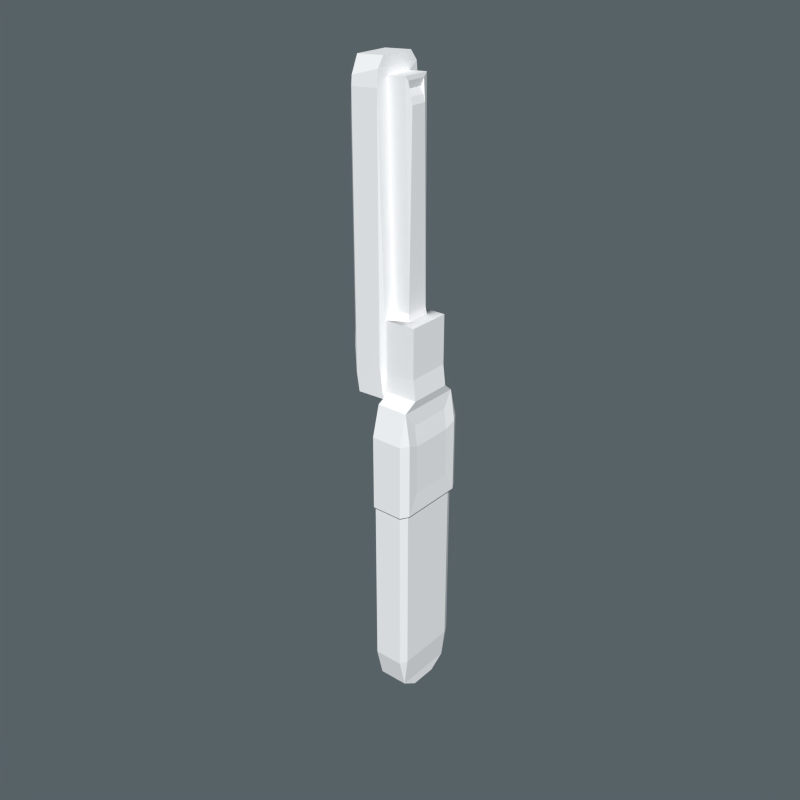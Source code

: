 # Source: Stapler.blend  (saved by Blender 2.79.0; exported with 4.5.12 LTS)
import bpy
from mathutils import Matrix  # noqa: F401  (used for matrix-valued properties, if any)

bpy.ops.wm.read_factory_settings(use_empty=True)
scene = bpy.context.scene
scene.name = 'Scene'

# ---- collections
col_collection_1 = bpy.data.collections.new('Collection 1'); scene.collection.children.link(col_collection_1)
col_collection_2 = bpy.data.collections.new('Collection 2'); scene.collection.children.link(col_collection_2)
col_collection_2.hide_render = True
col_collection_2.hide_viewport = True
col_collection_3 = bpy.data.collections.new('Collection 3'); scene.collection.children.link(col_collection_3)
col_collection_3.hide_render = True
col_collection_3.hide_viewport = True
col_collection_4 = bpy.data.collections.new('Collection 4'); scene.collection.children.link(col_collection_4)
col_collection_4.hide_render = True
col_collection_4.hide_viewport = True
col_collection_5 = bpy.data.collections.new('Collection 5'); scene.collection.children.link(col_collection_5)
col_collection_5.hide_render = True
col_collection_5.hide_viewport = True
col_collection_6 = bpy.data.collections.new('Collection 6'); scene.collection.children.link(col_collection_6)
col_collection_6.hide_render = True
col_collection_6.hide_viewport = True
col_collection_7 = bpy.data.collections.new('Collection 7'); scene.collection.children.link(col_collection_7)
col_collection_7.hide_render = True
col_collection_7.hide_viewport = True
col_collection_8 = bpy.data.collections.new('Collection 8'); scene.collection.children.link(col_collection_8)
col_collection_8.hide_render = True
col_collection_8.hide_viewport = True
col_collection_9 = bpy.data.collections.new('Collection 9'); scene.collection.children.link(col_collection_9)
col_collection_9.hide_render = True
col_collection_9.hide_viewport = True
col_collection_10 = bpy.data.collections.new('Collection 10'); scene.collection.children.link(col_collection_10)
col_collection_10.hide_render = True
col_collection_10.hide_viewport = True
col_collection_11 = bpy.data.collections.new('Collection 11'); scene.collection.children.link(col_collection_11)
col_collection_11.hide_render = True
col_collection_11.hide_viewport = True
col_collection_12 = bpy.data.collections.new('Collection 12'); scene.collection.children.link(col_collection_12)
col_collection_12.hide_render = True
col_collection_12.hide_viewport = True
col_collection_13 = bpy.data.collections.new('Collection 13'); scene.collection.children.link(col_collection_13)
col_collection_13.hide_render = True
col_collection_13.hide_viewport = True
col_collection_14 = bpy.data.collections.new('Collection 14'); scene.collection.children.link(col_collection_14)
col_collection_14.hide_render = True
col_collection_14.hide_viewport = True
col_collection_15 = bpy.data.collections.new('Collection 15'); scene.collection.children.link(col_collection_15)
col_collection_15.hide_render = True
col_collection_15.hide_viewport = True
col_collection_16 = bpy.data.collections.new('Collection 16'); scene.collection.children.link(col_collection_16)
col_collection_16.hide_render = True
col_collection_16.hide_viewport = True
col_collection_17 = bpy.data.collections.new('Collection 17'); scene.collection.children.link(col_collection_17)
col_collection_17.hide_render = True
col_collection_17.hide_viewport = True
col_collection_18 = bpy.data.collections.new('Collection 18'); scene.collection.children.link(col_collection_18)
col_collection_18.hide_render = True
col_collection_18.hide_viewport = True
col_collection_19 = bpy.data.collections.new('Collection 19'); scene.collection.children.link(col_collection_19)
col_collection_19.hide_render = True
col_collection_19.hide_viewport = True
col_collection_20 = bpy.data.collections.new('Collection 20'); scene.collection.children.link(col_collection_20)
col_collection_20.hide_render = True
col_collection_20.hide_viewport = True

# ---- materials (node trees are filled in below, after node groups)
mat_red = bpy.data.materials.new('red')
mat_red.alpha_threshold = 0.0
mat_red.diffuse_color = (1.0, 1.0, 1.0, 1.0)
mat_red.roughness = 0.5
mat_metal_001 = bpy.data.materials.new('metal.001')
mat_metal_001.alpha_threshold = 0.0
mat_metal_001.diffuse_color = (1.0, 1.0, 1.0, 1.0)
mat_metal_001.roughness = 0.5

# ---- material node trees
mat_red.use_nodes = True; mat_red.node_tree.nodes.clear()
_N = mat_red.node_tree.nodes; _L = mat_red.node_tree.links
n0 = _N.new('ShaderNodeOutputMaterial'); n0.name = 'Material Output'; n0.location = (1200, 880)
n0.label = 'Material Out'
n1 = _N.new('ShaderNodeAddShader'); n1.name = 'Add Shader'; n1.location = (1000, 880)
n1.label = 'Shader Add Refl'
n2 = _N.new('ShaderNodeAddShader'); n2.name = 'Add Shader.001'; n2.location = (800, 880)
n2.label = 'Shader Add Spec'
n3 = _N.new('ShaderNodeBsdfRefraction'); n3.name = 'Refraction BSDF'; n3.location = (1200, 220)
n3.label = 'Refl BSDF'
n3.mute = True
n4 = _N.new('ShaderNodeMix'); n4.name = 'Mix'; n4.location = (1000, 220)
n4.label = 'Mix Color/Refl'
n4.data_type = 'RGBA'
n4.blend_type = 'MULTIPLY'
n4.inputs[0].default_value = 1.0
n4.inputs[6].default_value = (1.0, 1.0, 1.0, 1.0)
n4.inputs[7].default_value = (0.0, 0.0, 0.0, 0.0)
n5 = _N.new('ShaderNodeMixShader'); n5.name = 'Mix Shader'; n5.location = (600, 880)
n5.label = 'Shader Mix Alpha'
n6 = _N.new('ShaderNodeBsdfTransparent'); n6.name = 'Transparent BSDF'; n6.location = (400, 880)
n6.label = 'Alpha BSDF'
n6.mute = True
n7 = _N.new('ShaderNodeMix'); n7.name = 'Mix.001'; n7.location = (200, 1100)
n7.label = 'Mix Color/Alpha'
n7.data_type = 'RGBA'
n7.blend_type = 'MULTIPLY'
n7.inputs[0].default_value = 1.0
n7.inputs[6].default_value = (1.0, 1.0, 1.0, 1.0)
n7.inputs[7].default_value = (1.0, 1.0, 1.0, 1.0)
n8 = _N.new('ShaderNodeBsdfDiffuse'); n8.name = 'Diffuse BSDF'; n8.location = (400, 660)
n8.label = 'Diff BSDF'
n9 = _N.new('ShaderNodeMix'); n9.name = 'Mix.002'; n9.location = (200, 660)
n9.label = 'Mix Color/Diffuse'
n9.data_type = 'RGBA'
n9.blend_type = 'MULTIPLY'
n9.inputs[0].default_value = 1.0
n9.inputs[6].default_value = (1.0, 1.0, 1.0, 1.0)
n9.inputs[7].default_value = (1.0, 1.0, 1.0, 1.0)
n10 = _N.new('ShaderNodeBsdfAnisotropic'); n10.name = 'Glossy BSDF'; n10.location = (400, 220)
n10.label = 'Spec BSDF'
n10.distribution = 'GGX'
n11 = _N.new('ShaderNodeMix'); n11.name = 'Mix.003'; n11.location = (200, 220)
n11.label = 'Mix Color/Spec'
n11.data_type = 'RGBA'
n11.blend_type = 'MULTIPLY'
n11.inputs[0].default_value = 1.0
n11.inputs[7].default_value = (0.0, 0.0, 0.0, 1.0)
n12 = _N.new('ShaderNodeMix'); n12.name = 'Mix.004'; n12.location = (200, 0)
n12.label = 'Mix Color/Hardness'
n12.data_type = 'RGBA'
n12.blend_type = 'MULTIPLY'
n12.inputs[0].default_value = 1.0
n12.inputs[6].default_value = (1.832, 1.832, 1.832, 1.832)
n12.inputs[7].default_value = (1.0, 1.0, 1.0, 1.0)
n13 = _N.new('ShaderNodeNormalMap'); n13.name = 'Normal Map'; n13.location = (200, 440)
n13.label = 'Normal/Map'
n13.mute = True
n14 = _N.new('ShaderNodeMix'); n14.name = 'Mix.005'; n14.location = (1000, 660)
n14.label = 'Bump/Map'
n14.mute = True
n14.data_type = 'RGBA'
n14.blend_type = 'MULTIPLY'
n14.inputs[0].default_value = 1.0
n14.inputs[6].default_value = (1.0, 0.0, 0.003818, 1.0)
n14.inputs[7].default_value = (0.0, 0.0, 0.0, 1.0)
n15 = _N.new('ShaderNodeTexCoord'); n15.name = 'Texture Coordinate'; n15.location = (-600, 660)
n15.label = 'Texture Coords'
n16 = _N.new('ShaderNodeDisplacement'); n16.name = 'Displacement'; n16.location = (0, 0)
n16.inputs[1].default_value = 0.0
n16.inputs[2].default_value = 0.1
n17 = _N.new('ShaderNodeMath'); n17.name = 'Math'; n17.location = (0, 0)
n17.operation = 'POWER'
_L.new(n1.outputs[0], n0.inputs[0])
_L.new(n2.outputs[0], n1.inputs[0])
_L.new(n3.outputs[0], n1.inputs[1])
_L.new(n4.outputs[2], n3.inputs[0])
_L.new(n5.outputs[0], n2.inputs[0])
_L.new(n6.outputs[0], n5.inputs[1])
_L.new(n7.outputs[2], n5.inputs[0])
_L.new(n8.outputs[0], n5.inputs[2])
_L.new(n9.outputs[2], n8.inputs[0])
_L.new(n10.outputs[0], n2.inputs[1])
_L.new(n11.outputs[2], n10.inputs[0])
_L.new(n13.outputs[0], n8.inputs[2])
_L.new(n13.outputs[0], n10.inputs[4])
_L.new(n13.outputs[0], n3.inputs[3])
_L.new(n14.outputs[2], n16.inputs[0])
_L.new(n16.outputs[0], n0.inputs[2])
_L.new(n12.outputs[2], n17.inputs[0])
_L.new(n17.outputs[0], n10.inputs[1])
n0.is_active_output = True
mat_metal_001.use_nodes = True; mat_metal_001.node_tree.nodes.clear()
_N = mat_metal_001.node_tree.nodes; _L = mat_metal_001.node_tree.links
n0 = _N.new('ShaderNodeOutputMaterial'); n0.name = 'Material Output'; n0.location = (1200, 880)
n0.label = 'Material Out'
n1 = _N.new('ShaderNodeAddShader'); n1.name = 'Add Shader'; n1.location = (1000, 880)
n1.label = 'Shader Add Refl'
n2 = _N.new('ShaderNodeAddShader'); n2.name = 'Add Shader.001'; n2.location = (800, 880)
n2.label = 'Shader Add Spec'
n3 = _N.new('ShaderNodeBsdfRefraction'); n3.name = 'Refraction BSDF'; n3.location = (1200, 220)
n3.label = 'Refl BSDF'
n3.mute = True
n4 = _N.new('ShaderNodeMix'); n4.name = 'Mix'; n4.location = (1000, 220)
n4.label = 'Mix Color/Refl'
n4.data_type = 'RGBA'
n4.blend_type = 'MULTIPLY'
n4.inputs[0].default_value = 1.0
n4.inputs[6].default_value = (1.0, 1.0, 1.0, 1.0)
n4.inputs[7].default_value = (0.0, 0.0, 0.0, 0.0)
n5 = _N.new('ShaderNodeMixShader'); n5.name = 'Mix Shader'; n5.location = (600, 880)
n5.label = 'Shader Mix Alpha'
n6 = _N.new('ShaderNodeBsdfTransparent'); n6.name = 'Transparent BSDF'; n6.location = (400, 880)
n6.label = 'Alpha BSDF'
n6.mute = True
n7 = _N.new('ShaderNodeMix'); n7.name = 'Mix.001'; n7.location = (200, 1100)
n7.label = 'Mix Color/Alpha'
n7.data_type = 'RGBA'
n7.blend_type = 'MULTIPLY'
n7.inputs[0].default_value = 1.0
n7.inputs[6].default_value = (1.0, 1.0, 1.0, 1.0)
n7.inputs[7].default_value = (1.0, 1.0, 1.0, 1.0)
n8 = _N.new('ShaderNodeBsdfDiffuse'); n8.name = 'Diffuse BSDF'; n8.location = (400, 660)
n8.label = 'Diff BSDF'
n9 = _N.new('ShaderNodeMix'); n9.name = 'Mix.002'; n9.location = (200, 660)
n9.label = 'Mix Color/Diffuse'
n9.data_type = 'RGBA'
n9.blend_type = 'MULTIPLY'
n9.inputs[0].default_value = 1.0
n9.inputs[6].default_value = (1.0, 1.0, 1.0, 1.0)
n9.inputs[7].default_value = (1.0, 1.0, 1.0, 1.0)
n10 = _N.new('ShaderNodeBsdfAnisotropic'); n10.name = 'Glossy BSDF'; n10.location = (400, 220)
n10.label = 'Spec BSDF'
n10.distribution = 'GGX'
n11 = _N.new('ShaderNodeMix'); n11.name = 'Mix.003'; n11.location = (200, 220)
n11.label = 'Mix Color/Spec'
n11.data_type = 'RGBA'
n11.blend_type = 'MULTIPLY'
n11.inputs[0].default_value = 1.0
n11.inputs[7].default_value = (0.0, 0.0, 0.0, 1.0)
n12 = _N.new('ShaderNodeMix'); n12.name = 'Mix.004'; n12.location = (200, 0)
n12.label = 'Mix Color/Hardness'
n12.data_type = 'RGBA'
n12.blend_type = 'MULTIPLY'
n12.inputs[0].default_value = 1.0
n12.inputs[6].default_value = (1.832, 1.832, 1.832, 1.832)
n12.inputs[7].default_value = (1.0, 1.0, 1.0, 1.0)
n13 = _N.new('ShaderNodeNormalMap'); n13.name = 'Normal Map'; n13.location = (200, 440)
n13.label = 'Normal/Map'
n13.mute = True
n14 = _N.new('ShaderNodeMix'); n14.name = 'Mix.005'; n14.location = (1000, 660)
n14.label = 'Bump/Map'
n14.mute = True
n14.data_type = 'RGBA'
n14.blend_type = 'MULTIPLY'
n14.inputs[0].default_value = 1.0
n14.inputs[6].default_value = (1.0, 1.0, 1.0, 1.0)
n14.inputs[7].default_value = (0.0, 0.0, 0.0, 1.0)
n15 = _N.new('ShaderNodeTexCoord'); n15.name = 'Texture Coordinate'; n15.location = (-600, 660)
n15.label = 'Texture Coords'
n16 = _N.new('ShaderNodeDisplacement'); n16.name = 'Displacement'; n16.location = (0, 0)
n16.inputs[1].default_value = 0.0
n16.inputs[2].default_value = 0.1
n17 = _N.new('ShaderNodeMath'); n17.name = 'Math'; n17.location = (0, 0)
n17.operation = 'POWER'
_L.new(n1.outputs[0], n0.inputs[0])
_L.new(n2.outputs[0], n1.inputs[0])
_L.new(n3.outputs[0], n1.inputs[1])
_L.new(n4.outputs[2], n3.inputs[0])
_L.new(n5.outputs[0], n2.inputs[0])
_L.new(n6.outputs[0], n5.inputs[1])
_L.new(n7.outputs[2], n5.inputs[0])
_L.new(n8.outputs[0], n5.inputs[2])
_L.new(n9.outputs[2], n8.inputs[0])
_L.new(n10.outputs[0], n2.inputs[1])
_L.new(n11.outputs[2], n10.inputs[0])
_L.new(n13.outputs[0], n8.inputs[2])
_L.new(n13.outputs[0], n10.inputs[4])
_L.new(n13.outputs[0], n3.inputs[3])
_L.new(n14.outputs[2], n16.inputs[0])
_L.new(n16.outputs[0], n0.inputs[2])
_L.new(n12.outputs[2], n17.inputs[0])
_L.new(n17.outputs[0], n10.inputs[1])
n0.is_active_output = True

# ---- world
world_world = bpy.data.worlds.new('World'); scene.world = world_world
world_world.color = (0.09638, 0.1211, 0.1352)
world_world.use_sun_shadow = False
world_world.sun_shadow_jitter_overblur = 0.0
world_world.cycles.sampling_method = 'NONE'
world_world.cycles.sample_map_resolution = 256

# ---- meshes
me_cube_003 = bpy.data.meshes.new('Cube.003')
me_cube_003.from_pydata([(-0.08825, 0.09954, -0.1778), (0.08419, 0.09954, -0.1778), (-0.08567, 0.1053, -0.08071), (0.08677, 0.1053, -0.08071), (-0.07418, -0.007665, -0.1743), (-0.07133, 0.03004, -0.1791), (0.07528, -0.007665, -0.1743), (0.07242, 0.03004, -0.1791), (-0.07418, -0.1492, -0.1743), (-0.07133, -0.1522, -0.1791), (-0.03794, -0.1726, -0.1762), (0.07528, -0.1492, -0.1743), (0.03904, -0.1726, -0.1762), (0.07242, -0.1522, -0.1791), (-0.08281, -0.00378, -0.1675), (-0.08567, -0.002303, -0.1627), (-0.08567, 0.03649, -0.168), (0.08677, -0.002303, -0.1627), (0.08391, -0.00378, -0.1675), (0.08677, 0.03649, -0.168), (-0.08567, -0.8195, -0.1627), (-0.08281, -0.5819, -0.1675), (-0.0457, -0.8481, -0.1656), (-0.08029, -0.8696, -0.1627), (0.08677, -0.8195, -0.1627), (0.08138, -0.8696, -0.1627), (0.04679, -0.8481, -0.1656), (0.08391, -0.5819, -0.1675), (-0.08567, 0.00311, -0.07089), (-0.08029, 0.003265, -0.06826), (-0.08567, 0.04221, -0.07092), (0.08138, 0.003265, -0.06826), (0.08677, 0.00311, -0.07089), (0.08677, 0.04221, -0.07092), (-0.08567, -0.8141, -0.07089), (-0.08029, -0.8422, -0.06826), (-0.08029, -0.8422, -0.06826), (0.08677, -0.8141, -0.07089), (0.08138, -0.8422, -0.06826), (0.08138, -0.8422, -0.06826), (0.05857, -0.9007, -0.1608), (-0.05748, -0.9007, -0.1608), (-0.05748, -0.8953, -0.06905), (0.05857, -0.8953, -0.06905), (0.06737, 0.03268, -0.05615), (-0.06628, 0.03268, -0.05615), (-0.0621, -0.08868, -0.0465), (-0.06628, -0.03569, -0.04855), (0.06737, -0.03569, -0.04855), (0.0632, -0.08868, -0.0465), (-0.0621, -0.7439, -0.0465), (-0.0621, -0.7439, -0.0465), (0.0632, -0.7439, -0.0465), (0.0632, -0.7439, -0.0465), (-0.04442, -0.8453, -0.05189), (0.04552, -0.8453, -0.05189), (-0.08029, -0.8422, -0.1444), (-0.08029, -0.8422, -0.1444), (0.08138, -0.8422, -0.1444), (0.08138, -0.8422, -0.1444), (-0.0621, -0.7439, -0.1226), (-0.0621, -0.7439, -0.1226), (0.0632, -0.7439, -0.1226), (0.0632, -0.7439, -0.1226), (-0.07133, 0.01063, -0.2813), (-0.07391, 0.07744, -0.2917), (0.06985, 0.07744, -0.2917), (0.07242, 0.01063, -0.2813), (-0.07133, -0.1532, -0.2813), (0.07242, -0.1532, -0.2813), (-0.07391, 0.07976, -0.1869), (0.06985, 0.07976, -0.1869), (-0.08825, 0.09954, -0.1778), (0.08419, 0.09954, -0.1778), (-0.07133, 0.03004, -0.1792), (0.07242, 0.03004, -0.1792), (-0.07133, -0.1522, -0.1792), (-0.03794, -0.1726, -0.1762), (0.03904, -0.1726, -0.1762), (0.07242, -0.1522, -0.1792), (-0.0457, -0.8481, -0.1657), (0.04679, -0.8481, -0.1657), (-0.0408, -0.1519, -0.2395), (-0.02624, -0.7745, -0.2358), (0.02734, -0.7745, -0.2358), (0.0419, -0.1519, -0.2395), (-0.03286, -0.8389, -0.2268), (0.03396, -0.8389, -0.2268), (-0.1016, 1.043, -0.1644), (-0.1016, 1.145, -0.1766), (-0.1267, 1.043, -0.1766), (-0.1016, 1.145, -0.2753), (-0.1016, 1.043, -0.2875), (-0.1267, 1.043, -0.2753), (0.1005, 1.043, -0.1644), (0.1256, 1.043, -0.1766), (0.1005, 1.145, -0.1766), (0.1005, 1.043, -0.2875), (0.1005, 1.145, -0.2753), (0.1256, 1.043, -0.2753), (-0.04657, 1.181, -0.1766), (-0.04657, 1.181, -0.2753), (0.04548, 1.181, -0.2753), (0.04548, 1.181, -0.1766), (-0.1016, 0.473, -0.1644), (-0.1267, 0.473, -0.1766), (-0.1016, 0.473, -0.2875), (-0.1267, 0.473, -0.2753), (0.1005, 0.473, -0.1644), (0.1256, 0.473, -0.1766), (0.1005, 0.473, -0.2875), (0.1256, 0.473, -0.2753), (-0.1102, 0.1087, -0.1789), (-0.1102, 0.2106, -0.163), (-0.1374, 0.2106, -0.1789), (-0.1374, 0.2106, -0.2842), (-0.1102, 0.2106, -0.3), (-0.1102, 0.1087, -0.2842), (0.1363, 0.2106, -0.1789), (0.1091, 0.2106, -0.163), (0.1091, 0.1087, -0.1789), (0.1091, 0.1087, -0.2842), (0.1091, 0.2106, -0.3), (0.1363, 0.2106, -0.2842), (-0.1374, 0.4605, -0.1789), (-0.1102, 0.4605, -0.3), (0.1091, 0.4605, -0.163), (0.1363, 0.4605, -0.2842), (-0.1102, 0.4605, -0.163), (-0.1374, 0.4605, -0.2842), (0.1363, 0.4605, -0.1789), (0.1091, 0.4605, -0.3), (-0.07242, 0.2276, -0.2982), (-0.07242, 0.1607, -0.2878), (0.07133, 0.1607, -0.2878), (0.07133, 0.2276, -0.2982), (-0.07242, 0.3914, -0.2982), (0.07133, 0.3914, -0.2982), (0.03904, -0.1765, -0.2366), (-0.03794, -0.1765, -0.2366), (-0.0457, -0.852, -0.226), (0.04679, -0.852, -0.226), (0.02734, -0.7958, -0.2305), (-0.02624, -0.7958, -0.2305), (-0.03286, -0.8161, -0.2215), (0.03396, -0.8161, -0.2215), (0.035, -0.8315, -0.166), (-0.03391, -0.8315, -0.166), (0.02923, -0.1891, -0.176), (-0.02813, -0.1891, -0.176), (0.035, -0.8324, -0.2198), (-0.03391, -0.8324, -0.2198), (0.02923, -0.19, -0.2298), (-0.02813, -0.19, -0.2298)], [], [(4, 8, 21, 14), (16, 0, 5), (15, 20, 34, 28), (11, 6, 18, 27), (25, 39, 43, 40), (19, 1, 3, 33), (2, 30, 47, 45), (24, 17, 32, 37), (42, 43, 55, 54), (1, 0, 2, 3), (0, 16, 30, 2), (14, 15, 16), (17, 18, 19), (20, 21, 22, 23), (24, 25, 26, 27), (28, 29, 30), (31, 32, 33), (8, 4, 5, 9), (6, 11, 13, 7), (20, 15, 14, 21), (15, 28, 30, 16), (17, 24, 27, 18), (22, 26, 25, 23), (18, 6, 7, 19), (11, 27, 26, 12), (21, 8, 10, 22), (16, 5, 4, 14), (36, 29, 28, 34), (31, 33, 48, 49), (31, 38, 37, 32), (43, 39, 53, 55), (19, 33, 32, 17), (39, 25, 24, 37), (34, 20, 23, 35), (41, 40, 43, 42), (38, 31, 49, 52), (35, 23, 41, 42), (47, 48, 44, 45), (49, 46, 51, 52), (46, 49, 48, 47), (53, 50, 54, 55), (3, 2, 45, 44), (33, 3, 44, 48), (35, 42, 54, 50), (30, 29, 46, 47), (29, 36, 51, 46), (60, 63, 62, 61), (59, 58, 62, 63), (57, 56, 60, 61), (22, 10, 12, 26), (25, 40, 41, 23), (7, 13, 9, 5), (9, 13, 12, 10), (8, 9, 10), (11, 12, 13), (1, 19, 7), (5, 0, 1, 7), (69, 67, 75, 79), (67, 66, 71, 75), (81, 80, 140, 141), (71, 73, 72, 70), (64, 68, 76, 74), (68, 69, 79, 76), (77, 76, 82, 139), (65, 64, 74, 70), (86, 83, 143, 144), (82, 85, 138, 139), (80, 77, 139, 140), (78, 81, 141, 138), (79, 78, 138, 85), (91, 89, 100, 101), (109, 111, 99, 95), (110, 106, 92, 97), (88, 89, 90), (91, 92, 93), (94, 95, 96), (97, 98, 99), (104, 88, 90, 105), (89, 91, 93, 90), (108, 104, 128, 126), (109, 108, 126, 130), (104, 105, 124, 128), (110, 97, 99, 111), (98, 96, 95, 99), (88, 94, 96, 89), (97, 92, 91, 98), (104, 108, 94, 88), (103, 102, 101, 100), (96, 98, 102, 103), (98, 91, 101, 102), (89, 96, 103, 100), (106, 110, 131, 125), (110, 111, 127, 131), (94, 108, 109, 95), (92, 106, 107, 93), (107, 106, 125, 129), (90, 93, 107, 105), (105, 107, 129, 124), (111, 109, 130, 127), (124, 129, 115, 114), (113, 114, 112), (116, 117, 115), (119, 120, 118), (122, 123, 121), (125, 116, 115, 129), (117, 112, 114, 115), (119, 113, 112, 120), (125, 131, 137, 136), (123, 118, 120, 121), (126, 119, 118, 130), (113, 119, 126, 128), (122, 131, 127, 123), (113, 128, 124, 114), (131, 122, 135, 137), (118, 123, 127, 130), (121, 117, 133, 134), (117, 116, 132, 133), (116, 125, 136, 132), (122, 121, 134, 135), (136, 137, 135, 132), (132, 135, 134, 133), (68, 64, 67, 69), (64, 65, 66, 67), (66, 121, 120, 71), (65, 117, 121, 66), (70, 112, 117, 65), (71, 120, 112, 70), (84, 83, 139, 138), (86, 87, 141, 140), (87, 84, 138, 141), (83, 86, 140, 139), (143, 142, 145, 144), (87, 86, 144, 145), (84, 87, 145, 142), (83, 84, 142, 143), (75, 74, 76, 79), (71, 70, 74, 75), (78, 79, 76, 77), (77, 80, 147, 149), (147, 146, 150, 151), (80, 81, 146, 147), (78, 77, 149, 148), (81, 78, 148, 146), (150, 152, 153, 151), (148, 149, 153, 152), (146, 148, 152, 150), (149, 147, 151, 153)])
me_cube_003.polygons.foreach_set('use_smooth', [True] * 147)
me_cube_003.polygons.foreach_set('material_index', [0, 0, 0, 0, 0, 0, 0, 0, 0, 0, 0, 0, 0, 0, 0, 0, 0, 0, 0, 0, 0, 0, 0, 0, 0, 0, 0, 0, 0, 0, 0, 0, 0, 0, 0, 0, 0, 0, 0, 0, 0, 0, 0, 0, 0, 0, 0, 0, 0, 0, 0, 0, 0, 0, 0, 0, 0, 0, 0, 1, 0, 0, 0, 0, 0, 1, 0, 1, 1, 0, 0, 0, 0, 0, 0, 0, 0, 0, 0, 0, 0, 0, 0, 0, 0, 0, 0, 0, 0, 0, 0, 0, 0, 0, 0, 0, 0, 0, 0, 0, 0, 0, 0, 0, 0, 0, 0, 0, 0, 0, 0, 0, 0, 0, 0, 0, 0, 0, 0, 0, 0, 0, 0, 0, 0, 0, 0, 1, 1, 1, 1, 1, 1, 1, 1, 0, 0, 0, 1, 1, 1, 0, 1, 0, 0, 1, 1])
_k = set([(0, 1), (0, 2), (0, 16), (1, 3), (1, 19), (2, 3), (2, 30), (2, 45), (3, 33), (3, 44), (4, 5), (4, 8), (4, 14), (5, 9), (5, 16), (6, 7), (6, 11), (6, 18), (7, 13), (7, 19), (8, 9), (8, 10), (8, 21), (10, 22), (11, 12), (11, 13), (11, 27), (12, 26), (14, 15), (14, 16), (14, 21), (15, 16), (15, 20), (16, 30), (17, 18), (17, 19), (17, 24), (18, 19), (18, 27), (19, 33), (20, 21), (20, 23), (20, 34), (21, 22), (22, 23), (22, 26), (23, 25), (23, 35), (23, 41), (24, 25), (24, 27), (24, 37), (25, 26), (25, 39), (25, 40), (26, 27), (28, 30), (28, 34), (29, 30), (29, 36), (29, 46), (30, 47), (31, 33), (31, 38), (31, 49), (32, 33), (32, 37), (33, 48), (35, 42), (39, 43), (40, 41), (40, 43), (41, 42), (42, 43), (42, 54), (43, 55), (44, 45), (44, 48), (45, 47), (46, 47), (46, 49), (46, 51), (47, 48), (48, 49), (49, 52), (50, 54), (53, 55), (54, 55), (64, 65), (64, 67), (64, 68), (64, 74), (65, 66), (65, 70), (65, 117), (66, 67), (66, 71), (66, 121), (67, 69), (67, 75), (68, 69), (68, 76), (69, 79), (70, 74), (70, 112), (71, 75), (71, 120), (74, 76), (75, 79), (76, 77), (77, 80), (77, 139), (78, 79), (78, 81), (78, 138), (80, 81), (80, 140), (81, 141), (82, 139), (83, 84), (83, 86), (83, 139), (83, 143), (84, 87), (84, 138), (84, 142), (85, 138), (86, 87), (86, 140), (86, 144), (87, 141), (87, 145), (88, 89), (88, 90), (88, 94), (88, 104), (89, 90), (89, 91), (89, 96), (89, 100), (90, 93), (90, 105), (91, 92), (91, 93), (91, 98), (91, 101), (92, 93), (92, 97), (92, 106), (93, 107), (94, 95), (94, 96), (94, 108), (95, 96), (95, 99), (95, 109), (96, 98), (96, 103), (97, 98), (97, 99), (97, 110), (98, 99), (98, 102), (99, 111), (100, 101), (100, 103), (101, 102), (102, 103), (104, 105), (104, 108), (104, 128), (105, 107), (105, 124), (106, 107), (106, 110), (106, 125), (107, 129), (108, 109), (108, 126), (109, 111), (109, 130), (110, 111), (110, 131), (111, 127), (112, 113), (112, 114), (112, 117), (112, 120), (113, 114), (113, 119), (113, 128), (114, 115), (114, 124), (115, 116), (115, 117), (115, 129), (116, 117), (116, 125), (116, 132), (117, 121), (117, 133), (118, 119), (118, 120), (118, 123), (118, 130), (119, 120), (119, 126), (120, 121), (121, 122), (121, 123), (121, 134), (122, 123), (122, 131), (122, 135), (123, 127), (124, 128), (124, 129), (125, 129), (125, 131), (125, 136), (126, 128), (126, 130), (127, 130), (127, 131), (131, 137), (132, 133), (132, 135), (132, 136), (133, 134), (134, 135), (135, 137), (136, 137), (138, 139), (138, 141), (139, 140), (140, 141), (142, 143), (142, 145), (143, 144), (144, 145), (146, 147), (146, 148), (150, 151), (150, 152), (151, 153)])
me_cube_003.attributes.new('sharp_edge', 'BOOLEAN', 'EDGE').data.foreach_set('value', [ (min(e.vertices), max(e.vertices)) in _k for e in me_cube_003.edges])
_uv = me_cube_003.uv_layers.new(name='UVMap')
_uv.uv.foreach_set('vector', [0.3832, 0.767, 0.3194, 0.7666, 0.1593, 0.7622, 0.3849, 0.7622, 0.4375, 0.5289, 0.0, 0.0, 0.4054, 0.7606, 0.3929, 0.5249, 0.03881, 0.5448, 0.03892, 0.5049, 0.393, 0.485, 0.3194, 0.8354, 0.3832, 0.835, 0.3849, 0.8398, 0.1593, 0.8397, 0.9327, 0.546, 0.9234, 0.5044, 0.9484, 0.5057, 0.9494, 0.5456, 0.5399, 0.5245, 0.5123, 0.5271, 0.5124, 0.4849, 0.5399, 0.4823, 0.4641, 0.7568, 0.4307, 0.7575, 0.3899, 0.7435, 0.4248, 0.7451, 0.9108, 0.5447, 0.5568, 0.5232, 0.5569, 0.4833, 0.9109, 0.5048, 0.02954, 0.7432, 0.02261, 0.697, 0.04459, 0.701, 0.04838, 0.7341, 0.5123, 0.5271, 0.4375, 0.5289, 0.4375, 0.4867, 0.5124, 0.4849, 0.4375, 0.5289, 0.4099, 0.5262, 0.41, 0.484, 0.4375, 0.4867, 0.3849, 0.7622, 0.3857, 0.7589, 0.4054, 0.7606, 0.3856, 0.8431, 0.3849, 0.8398, 0.4054, 0.8414, 0.03958, 0.7591, 0.1593, 0.7622, 0.02585, 0.7786, 0.01533, 0.7618, 0.03959, 0.8429, 0.01533, 0.8402, 0.02585, 0.8234, 0.1593, 0.8397, 0.4073, 0.7585, 0.4074, 0.7543, 0.4307, 0.7575, 0.4064, 0.6742, 0.4062, 0.6701, 0.4294, 0.6709, 0.3194, 0.7666, 0.3832, 0.767, 0.4017, 0.7697, 0.3192, 0.7693, 0.3832, 0.835, 0.3194, 0.8354, 0.3192, 0.8327, 0.4017, 0.8322, 0.03958, 0.7591, 0.3857, 0.7589, 0.3849, 0.7622, 0.1593, 0.7622, 0.3929, 0.5249, 0.393, 0.485, 0.41, 0.484, 0.4099, 0.5262, 0.3856, 0.8431, 0.03959, 0.8429, 0.1593, 0.8397, 0.3849, 0.8398, 0.02585, 0.7786, 0.02585, 0.8234, 0.01533, 0.8402, 0.01533, 0.7618, 0.3849, 0.8398, 0.3832, 0.835, 0.4017, 0.8322, 0.4054, 0.8414, 0.3194, 0.8354, 0.1593, 0.8397, 0.02585, 0.8234, 0.3072, 0.8231, 0.1593, 0.7622, 0.3194, 0.7666, 0.3072, 0.7789, 0.02585, 0.7786, 0.4054, 0.7606, 0.4017, 0.7697, 0.3832, 0.767, 0.3849, 0.7622, 0.05279, 0.7487, 0.4074, 0.7543, 0.4073, 0.7585, 0.06822, 0.7551, 0.4064, 0.6742, 0.4294, 0.6709, 0.3893, 0.6849, 0.3665, 0.6867, 0.4064, 0.6742, 0.04455, 0.6833, 0.07268, 0.6767, 0.4062, 0.6701, 0.02261, 0.697, 0.04431, 0.6841, 0.07933, 0.6945, 0.04459, 0.701, 0.5399, 0.5245, 0.5399, 0.4823, 0.5569, 0.4833, 0.5568, 0.5232, 0.9234, 0.5044, 0.9327, 0.546, 0.9108, 0.5447, 0.9109, 0.5048, 0.03892, 0.5049, 0.03881, 0.5448, 0.01698, 0.546, 0.02646, 0.5044, 0.9998, 0.5444, 0.9494, 0.5456, 0.9484, 0.5057, 0.9988, 0.5045, 0.04455, 0.6833, 0.4064, 0.6742, 0.3665, 0.6867, 0.07993, 0.694, 0.02646, 0.5044, 0.01698, 0.546, 0.0002201, 0.5455, 0.001394, 0.5057, 0.3899, 0.7435, 0.3893, 0.6849, 0.4239, 0.6831, 0.4248, 0.7451, 0.3665, 0.6867, 0.3671, 0.7417, 0.08029, 0.7341, 0.07993, 0.694, 0.3671, 0.7417, 0.3665, 0.6867, 0.3893, 0.6849, 0.3899, 0.7435, 0.07933, 0.6945, 0.07953, 0.7338, 0.04838, 0.7341, 0.04459, 0.701, 0.4619, 0.6704, 0.4641, 0.7568, 0.4248, 0.7451, 0.4239, 0.6831, 0.4294, 0.6709, 0.4619, 0.6704, 0.4239, 0.6831, 0.3893, 0.6849, 0.05191, 0.7486, 0.02954, 0.7432, 0.04838, 0.7341, 0.07953, 0.7338, 0.4307, 0.7575, 0.4074, 0.7543, 0.3671, 0.7417, 0.3899, 0.7435, 0.4074, 0.7543, 0.05279, 0.7487, 0.08029, 0.7341, 0.3671, 0.7417, 0.07953, 0.7338, 0.07933, 0.6945, 0.07993, 0.694, 0.08029, 0.7341, 0.04431, 0.6841, 0.04455, 0.6833, 0.07993, 0.694, 0.07933, 0.6945, 0.05279, 0.7487, 0.05191, 0.7486, 0.07953, 0.7338, 0.08029, 0.7341, 0.3072, 0.7789, 0.0, 0.0, 0.02585, 0.8234, 0.02585, 0.7786, 0.01533, 0.8402, 0.9494, 0.5456, 0.9998, 0.5444, 0.01698, 0.546, 0.4017, 0.8322, 0.3192, 0.8327, 0.0, 0.0, 0.4017, 0.7697, 0.0, 0.0, 0.3192, 0.8327, 0.0, 0.0, 0.0, 0.0, 0.3194, 0.7666, 0.3192, 0.7693, 0.0, 0.0, 0.3194, 0.8354, 0.3072, 0.8231, 0.3192, 0.8327, 0.0, 0.0, 0.5399, 0.5245, 0.4017, 0.8322, 0.4017, 0.7697, 0.0, 0.0, 0.5123, 0.5271, 0.4017, 0.8322, 0.4646, 0.7672, 0.5357, 0.7688, 0.5431, 0.8133, 0.4645, 0.8115, 0.5357, 0.7688, 0.5648, 0.7649, 0.5648, 0.8104, 0.5431, 0.8133, 0.4645, 0.7383, 0.4645, 0.6962, 0.492, 0.6962, 0.492, 0.7383, 0.6366, 0.6495, 0.6428, 0.64, 0.5679, 0.64, 0.5742, 0.6495, 0.6955, 0.6176, 0.694, 0.5465, 0.7384, 0.5465, 0.74, 0.6251, 0.6165, 0.5465, 0.6805, 0.5465, 0.6805, 0.5919, 0.6165, 0.5919, 0.6068, 0.6115, 0.6165, 0.5919, 0.6357, 0.6144, 0.6336, 0.624, 0.6916, 0.6467, 0.6955, 0.6176, 0.74, 0.6251, 0.7371, 0.6467, 0.4976, 0.702, 0.5255, 0.706, 0.5161, 0.706, 0.5077, 0.7068, 0.6357, 0.6144, 0.664, 0.6163, 0.666, 0.6247, 0.6336, 0.624, 0.494, 0.6701, 0.7873, 0.6782, 0.7853, 0.7044, 0.492, 0.6962, 0.7862, 0.764, 0.4933, 0.7645, 0.492, 0.7383, 0.7848, 0.7379, 0.6805, 0.5919, 0.6912, 0.6112, 0.666, 0.6247, 0.664, 0.6163, 0.5422, 0.4398, 0.5422, 0.4819, 0.5144, 0.4819, 0.5144, 0.4398, 0.1589, 0.4819, 0.1589, 0.4398, 0.4024, 0.4398, 0.4024, 0.4819, 0.2867, 0.1894, 0.3622, 0.1403, 0.496, 0.3569, 0.424, 0.4021, 0.4068, 0.6531, 0.451, 0.654, 0.407, 0.6651, 0.5198, 0.3933, 0.496, 0.3569, 0.5062, 0.3509, 0.4078, 0.5673, 0.4082, 0.5553, 0.4516, 0.567, 0.424, 0.4021, 0.4472, 0.4398, 0.4139, 0.4089, 0.1591, 0.6525, 0.4068, 0.6531, 0.407, 0.6651, 0.1594, 0.6648, 0.5422, 0.4819, 0.5422, 0.4398, 0.587, 0.4398, 0.587, 0.4819, 0.1594, 0.5636, 0.1591, 0.6525, 0.1534, 0.656, 0.1539, 0.5601, 0.1599, 0.5514, 0.1594, 0.5636, 0.1539, 0.5601, 0.1544, 0.5465, 0.1591, 0.6525, 0.1594, 0.6648, 0.1539, 0.6696, 0.1534, 0.656, 0.2867, 0.1894, 0.424, 0.4021, 0.4139, 0.4089, 0.2765, 0.1972, 0.4472, 0.4398, 0.4472, 0.4819, 0.4024, 0.4819, 0.4024, 0.4398, 0.4068, 0.6531, 0.4078, 0.5673, 0.4516, 0.567, 0.451, 0.654, 0.424, 0.4021, 0.496, 0.3569, 0.5198, 0.3933, 0.4472, 0.4398, 0.1591, 0.6525, 0.1594, 0.5636, 0.4078, 0.5673, 0.4068, 0.6531, 0.4751, 0.4819, 0.4751, 0.4398, 0.5144, 0.4398, 0.5144, 0.4819, 0.4472, 0.4819, 0.4472, 0.4398, 0.4751, 0.4398, 0.4751, 0.4819, 0.4472, 0.4398, 0.5198, 0.3933, 0.5082, 0.4186, 0.4751, 0.4398, 0.451, 0.654, 0.4516, 0.567, 0.4666, 0.5908, 0.4663, 0.6304, 0.3622, 0.1403, 0.2867, 0.1894, 0.28, 0.1839, 0.3602, 0.1324, 0.2867, 0.1894, 0.2765, 0.1972, 0.2694, 0.1924, 0.28, 0.1839, 0.4078, 0.5673, 0.1594, 0.5636, 0.1599, 0.5514, 0.4082, 0.5553, 0.496, 0.3569, 0.3622, 0.1403, 0.3735, 0.1346, 0.5062, 0.3509, 0.3735, 0.1346, 0.3622, 0.1403, 0.3602, 0.1324, 0.3721, 0.1262, 0.587, 0.4819, 0.587, 0.4398, 0.8305, 0.4398, 0.8305, 0.4819, 0.8305, 0.4819, 0.8305, 0.4398, 0.8375, 0.436, 0.8375, 0.4809, 0.1589, 0.4398, 0.1589, 0.4819, 0.1519, 0.4809, 0.1519, 0.436, 0.8375, 0.4809, 0.8375, 0.436, 0.9442, 0.436, 0.9442, 0.4809, 0.04549, 0.6557, 0.04507, 0.6696, 0.0002201, 0.6566, 0.3014, 0.03974, 0.2766, 0.0002201, 0.313, 0.03176, 0.04609, 0.5602, 0.0006519, 0.5592, 0.04569, 0.5465, 0.2188, 0.09384, 0.2065, 0.1016, 0.1921, 0.055, 0.3602, 0.1324, 0.3014, 0.03974, 0.313, 0.03176, 0.3721, 0.1262, 0.9892, 0.436, 0.9892, 0.4809, 0.9442, 0.4809, 0.9442, 0.436, 0.04609, 0.5602, 0.04549, 0.6557, 0.0002201, 0.6566, 0.0006519, 0.5592, 0.3602, 0.1324, 0.28, 0.1839, 0.2772, 0.1501, 0.3296, 0.116, 0.04524, 0.436, 0.04524, 0.4809, 0.0002201, 0.4809, 0.0002202, 0.436, 0.1539, 0.5601, 0.04609, 0.5602, 0.04569, 0.5465, 0.1544, 0.5465, 0.04549, 0.6557, 0.04609, 0.5602, 0.1539, 0.5601, 0.1534, 0.656, 0.2188, 0.09384, 0.28, 0.1839, 0.2694, 0.1924, 0.2065, 0.1016, 0.04549, 0.6557, 0.1534, 0.656, 0.1539, 0.6696, 0.04507, 0.6696, 0.28, 0.1839, 0.2188, 0.09384, 0.237, 0.09057, 0.2772, 0.1501, 0.04524, 0.4809, 0.04524, 0.436, 0.1519, 0.436, 0.1519, 0.4809, 0.1921, 0.055, 0.2766, 0.0002201, 0.2748, 0.02967, 0.2202, 0.06518, 0.2766, 0.0002201, 0.3014, 0.03974, 0.2912, 0.05506, 0.2748, 0.02967, 0.3014, 0.03974, 0.3602, 0.1324, 0.3296, 0.116, 0.2912, 0.05506, 0.2188, 0.09384, 0.1921, 0.055, 0.2202, 0.06518, 0.237, 0.09057, 0.3296, 0.116, 0.2772, 0.1501, 0.237, 0.09057, 0.2912, 0.05506, 0.2912, 0.05506, 0.237, 0.09057, 0.2202, 0.06518, 0.2748, 0.02967, 0.467, 0.6015, 0.5382, 0.6015, 0.5382, 0.6639, 0.467, 0.6639, 0.5382, 0.6015, 0.5675, 0.6004, 0.5675, 0.6628, 0.5382, 0.6639, 0.5887, 0.5465, 0.6063, 0.5597, 0.5846, 0.5999, 0.5677, 0.5868, 0.5837, 0.6639, 0.5679, 0.6499, 0.6631, 0.6499, 0.6461, 0.6639, 0.5053, 0.5864, 0.4895, 0.5994, 0.467, 0.5595, 0.4835, 0.5465, 0.5677, 0.5868, 0.5846, 0.5999, 0.4895, 0.5994, 0.5053, 0.5864, 0.5256, 0.7295, 0.5255, 0.706, 0.7853, 0.7044, 0.7848, 0.7379, 0.4976, 0.702, 0.4979, 0.7326, 0.492, 0.7383, 0.492, 0.6962, 0.4979, 0.7326, 0.5256, 0.7295, 0.7848, 0.7379, 0.492, 0.7383, 0.5255, 0.706, 0.4976, 0.702, 0.492, 0.6962, 0.7853, 0.7044, 0.5161, 0.706, 0.5165, 0.7292, 0.5065, 0.7282, 0.5077, 0.7068, 0.4979, 0.7326, 0.4976, 0.702, 0.5077, 0.7068, 0.5065, 0.7282, 0.5256, 0.7295, 0.4979, 0.7326, 0.5065, 0.7282, 0.5165, 0.7292, 0.5255, 0.706, 0.5256, 0.7295, 0.5165, 0.7292, 0.5161, 0.706, 0.0, 0.0, 0.7384, 0.5465, 0.6805, 0.5919, 0.5431, 0.8133, 0.5053, 0.5864, 0.74, 0.6251, 0.0, 0.0, 0.5648, 0.8104, 0.6805, 0.5919, 0.6805, 0.5919, 0.6068, 0.6115, 0.0, 0.0, 0.7873, 0.6782, 0.494, 0.6701, 0.494, 0.6701, 0.7873, 0.6782, 0.4645, 0.6962, 0.4645, 0.7383, 0.4645, 0.7383, 0.4645, 0.6962, 0.4645, 0.6962, 0.4645, 0.7383, 0.4645, 0.7383, 0.4645, 0.6962, 0.6805, 0.5919, 0.0, 0.0, 0.0, 0.0, 0.6805, 0.5919, 0.4933, 0.7645, 0.7862, 0.764, 0.7862, 0.764, 0.4933, 0.7645, 0.7862, 0.764, 0.0, 0.0, 0.494, 0.6701, 0.4645, 0.7383, 0.6805, 0.5919, 0.0, 0.0, 0.0, 0.0, 0.6805, 0.5919, 0.4933, 0.7645, 0.7862, 0.764, 0.7862, 0.764, 0.4933, 0.7645, 0.7873, 0.6782, 0.494, 0.6701, 0.494, 0.6701, 0.7873, 0.6782])
me_cube_003.materials.append(mat_red)
me_cube_003.materials.append(mat_metal_001)
me_cube_003.use_remesh_preserve_volume = False
me_cube_003.use_remesh_preserve_attributes = False
me_cube_003.use_mirror_vertex_groups = False
me_cube_003.update()
me_cube_003.normals_split_custom_set([tuple(v) for v in zip(*[iter([-0.6149, 0.0, -0.7886, -0.6149, 0.0, -0.7886, -0.6149, 0.0, -0.7886, -0.6149, 0.0, -0.7886, -0.6478, -0.1427, -0.7483, -0.1106, -0.007066, -0.9938, -0.1591, -0.02646, -0.9869, -1.0, 0.0, 0.0, -1.0, 0.0, 0.0, -1.0, 0.0, 0.0, -1.0, 0.0, 0.0, 0.6149, 0.0, -0.7886, 0.6149, 0.0, -0.7886, 0.6149, 0.0, -0.7886, 0.6149, 0.0, -0.7886, 0.8767, -0.4736, 0.08352, 0.8767, -0.4736, 0.08352, 0.8767, -0.4736, 0.08352, 0.8767, -0.4736, 0.08352, 0.9997, 0.01821, -0.01435, 0.9997, 0.01821, -0.01435, 0.9997, 0.01821, -0.01435, 0.9997, 0.01821, -0.01435, -0.5682, 0.1079, 0.8158, -0.5682, 0.1079, 0.8158, -0.5682, 0.1079, 0.8158, -0.5682, 0.1079, 0.8158, 1.0, 0.0, 0.0, 1.0, 0.0, 0.0, 1.0, 0.0, 0.0, 1.0, 0.0, 0.0, 0.0, -0.3246, 0.9458, 0.0, -0.3246, 0.9458, 0.0, -0.3246, 0.9458, 0.0, -0.3246, 0.9458, 0.0, 0.9983, -0.05887, 0.0, 0.9983, -0.05887, 0.0, 0.9983, -0.05887, 0.0, 0.9983, -0.05887, -0.9997, -0.01821, 0.01435, -0.9997, -0.01821, 0.01435, -0.9997, -0.01821, 0.01435, -0.9997, -0.01821, 0.01435, -0.8687, -0.06682, -0.4908, -0.8687, -0.06682, -0.4908, -0.8687, -0.06682, -0.4908, 0.8687, -0.06682, -0.4908, 0.8687, -0.06682, -0.4908, 0.8687, -0.06682, -0.4908, -0.08642, -0.01756, -0.9961, -0.08642, -0.01756, -0.9961, -0.08642, -0.01756, -0.9961, -0.08642, -0.01756, -0.9961, 0.08642, -0.01756, -0.9961, 0.08642, -0.01756, -0.9961, 0.08642, -0.01756, -0.9961, 0.08642, -0.01756, -0.9961, -0.4386, 0.0003207, 0.8987, -0.4386, 0.000315, 0.8987, -0.4386, 0.0006521, 0.8987, 0.4386, 0.000315, 0.8987, 0.4386, 0.0003207, 0.8987, 0.4386, 0.0006521, 0.8987, -0.8632, 0.0, -0.5049, -0.8632, 0.0, -0.5049, -0.8632, 0.0, -0.5049, -0.8632, 0.0, -0.5049, 0.8632, 3.179e-08, -0.5049, 0.8632, 3.179e-08, -0.5049, 0.8632, 3.179e-08, -0.5049, 0.8632, 3.179e-08, -0.5049, -0.8619, 0.0, -0.5071, -0.8619, 0.0, -0.5071, -0.8619, 0.0, -0.5071, -0.8619, 0.0, -0.5071, -1.0, 0.0, 0.0, -1.0, 0.0, 0.0, -1.0, 0.0, 0.0, -1.0, 0.0, 0.0, 0.8619, 7.409e-09, -0.5071, 0.8619, 7.409e-09, -0.5071, 0.8619, 7.409e-09, -0.5071, 0.8619, 7.409e-09, -0.5071, 0.0, -0.1364, -0.9906, 0.0, -0.1364, -0.9906, 0.0, -0.1364, -0.9906, 0.0, -0.1364, -0.9906, 0.6287, -0.05283, -0.7758, 0.6287, -0.05283, -0.7758, 0.6287, -0.05283, -0.7758, 0.6287, -0.05283, -0.7758, 0.05792, -0.01467, -0.9982, 0.05792, -0.01467, -0.9982, 0.05792, -0.01467, -0.9982, 0.05792, -0.01467, -0.9982, -0.05792, -0.01467, -0.9982, -0.05792, -0.01467, -0.9982, -0.05792, -0.01467, -0.9982, -0.05792, -0.01467, -0.9982, -0.6287, -0.05283, -0.7758, -0.6287, -0.05283, -0.7758, -0.6287, -0.05283, -0.7758, -0.6287, -0.05283, -0.7758, -0.4386, 0.0, 0.8987, -0.4386, 0.000315, 0.8987, -0.4386, 0.0003207, 0.8987, -0.4386, 0.0, 0.8987, 0.8697, -0.06528, 0.4893, 0.8697, -0.06528, 0.4893, 0.8697, -0.06528, 0.4893, 0.8697, -0.06528, 0.4893, 0.4386, 0.000315, 0.8987, 0.4386, 0.0, 0.8987, 0.4386, 0.0, 0.8987, 0.4386, 0.0003207, 0.8987, 0.4213, -0.1463, 0.895, 0.4213, -0.1463, 0.895, 0.4213, -0.1463, 0.895, 0.4213, -0.1463, 0.895, 1.0, 0.0, 0.0, 1.0, 0.0, 0.0, 1.0, 0.0, 0.0, 1.0, 0.0, 0.0, 0.9905, -0.1356, 0.0239, 0.9905, -0.1356, 0.0239, 0.9905, -0.1356, 0.0239, 0.9905, -0.1356, 0.0239, -0.9905, -0.1356, 0.0239, -0.9905, -0.1356, 0.0239, -0.9905, -0.1356, 0.0239, -0.9905, -0.1356, 0.0239, 0.0, -0.9983, 0.05887, 0.0, -0.9983, 0.05887, 0.0, -0.9983, 0.05887, 0.0, -0.9983, 0.05887, 0.7674, 0.0, 0.6411, 0.7674, 0.0, 0.6411, 0.7674, 0.0, 0.6411, 0.7674, 0.0, 0.6411, -0.8767, -0.4736, 0.08352, -0.8767, -0.4736, 0.08352, -0.8767, -0.4736, 0.08352, -0.8767, -0.4736, 0.08352, -2.533e-08, 0.1104, 0.9939, -2.533e-08, 0.1104, 0.9939, -2.533e-08, 0.1104, 0.9939, -2.533e-08, 0.1104, 0.9939, 0.0, 0.0, 1.0, 0.0, 0.0, 1.0, 0.0, 0.0, 1.0, 0.0, 0.0, 1.0, -1.458e-08, 0.0388, 0.9992, -1.458e-08, 0.0388, 0.9992, -1.458e-08, 0.0388, 0.9992, -1.458e-08, 0.0388, 0.9992, 0.0, -0.05316, 0.9986, 0.0, -0.05316, 0.9986, 0.0, -0.05316, 0.9986, 0.0, -0.05316, 0.9986, 0.0, 0.3206, 0.9472, 0.0, 0.3206, 0.9472, 0.0, 0.3206, 0.9472, 0.0, 0.3206, 0.9472, 0.5682, 0.1079, 0.8158, 0.5682, 0.1079, 0.8158, 0.5682, 0.1079, 0.8158, 0.5682, 0.1079, 0.8158, -0.4213, -0.1463, 0.895, -0.4213, -0.1463, 0.895, -0.4213, -0.1463, 0.895, -0.4213, -0.1463, 0.895, -0.8697, -0.06528, 0.4893, -0.8697, -0.06528, 0.4893, -0.8697, -0.06528, 0.4893, -0.8697, -0.06528, 0.4893, -0.7674, 0.0, 0.6411, -0.7674, 0.0, 0.6411, -0.7674, 0.0, 0.6411, -0.7674, 0.0, 0.6411, 0.0, 0.0, 1.0, 0.0, 0.0, 1.0, 0.0, 0.0, 1.0, 0.0, 0.0, 1.0, 0.0, 0.0, 1.0, 0.0, 0.0, 1.0, 0.0, 0.0, 1.0, 0.0, 0.0, 1.0, 0.0, 0.0, 1.0, 0.0, 0.0, 1.0, 0.0, 0.0, 1.0, 0.0, 0.0, 1.0, 0.0, -0.01556, -0.9999, -0.01546, -0.1209, -0.9925, 0.01546, -0.1209, -0.9925, 0.0, -0.01556, -0.9999, 0.0, -0.05887, -0.9983, 0.0, -0.05887, -0.9983, 0.0, -0.05887, -0.9983, 0.0, -0.05887, -0.9983, 0.1652, -0.01573, -0.9861, 0.4089, -0.6759, -0.6132, -0.4089, -0.6759, -0.6132, -0.1591, -0.02646, -0.9869, -0.4089, -0.6759, -0.6132, 0.4089, -0.6759, -0.6132, 0.01546, -0.1209, -0.9925, -0.01546, -0.1209, -0.9925, -0.5244, -0.8298, 0.1908, -0.4089, -0.6759, -0.6132, -0.01546, -0.1209, -0.9925, 0.5244, -0.8298, 0.1908, 0.01546, -0.1209, -0.9925, 0.4089, -0.6759, -0.6132, 0.1067, 0.001815, -0.9943, 0.6379, -0.09268, -0.7645, 0.1652, -0.01573, -0.9861, -0.1591, -0.02646, -0.9869, -0.1106, -0.007066, -0.9938, 0.1067, 0.001815, -0.9943, 0.1652, -0.01573, -0.9861, 1.0, 0.0, 0.0, 1.0, 0.0, 0.0, 1.0, 0.0, 0.0, 1.0, 0.0, 0.0, 0.999, 0.0435, -0.004567, 0.999, 0.0435, -0.004567, 0.999, 0.0435, -0.004567, 0.999, 0.0435, -0.004567, 0.0, -0.9979, 0.0645, 0.0, -0.9979, 0.0645, 0.0, -0.9979, 0.0645, 0.0, -0.9979, 0.0645, -6.761e-08, -0.4183, 0.9083, -6.761e-08, -0.4183, 0.9083, -6.761e-08, -0.4183, 0.9083, -6.761e-08, -0.4183, 0.9083, -1.0, 0.0, 0.0, -1.0, 0.0, 0.0, -1.0, 0.0, 0.0, -1.0, 0.0, 0.0, 0.0, -0.9999, 0.01027, 0.0, -0.9999, 0.01027, 0.0, -0.9999, 0.01027, 0.0, -0.9999, 0.01027, -0.756, -0.6314, -0.1725, -0.756, -0.6314, -0.1725, -0.756, -0.6314, -0.1725, -0.756, -0.6314, -0.1725, -0.999, -0.0435, 0.004567, -0.999, -0.0435, 0.004567, -0.999, -0.0435, 0.004567, -0.999, -0.0435, 0.004567, 0.9885, -0.1501, 0.02089, 0.9885, -0.1501, 0.02089, 0.9885, -0.1501, 0.02089, 0.9885, -0.1501, 0.02089, 0.0, -0.1206, -0.9927, 0.0, -0.1206, -0.9927, 0.0, -0.1206, -0.9927, 0.0, -0.1206, -0.9927, -0.9999, 0.01147, -0.000741, -0.9999, 0.01147, -0.000741, -0.9999, 0.01147, -0.000741, -0.9999, 0.01147, -0.000741, 0.9999, 0.01147, -0.000741, 0.9999, 0.01147, -0.000741, 0.9999, 0.01147, -0.000741, 0.9999, 0.01147, -0.000741, 0.756, -0.6314, -0.1725, 0.756, -0.6314, -0.1725, 0.756, -0.6314, -0.1725, 0.756, -0.6314, -0.1725, -0.5392, 0.8422, 0.0, -0.5392, 0.8422, 0.0, -0.5392, 0.8422, 0.0, -0.5392, 0.8422, 0.0, 1.0, 0.0, 0.0, 1.0, 0.0, 0.0, 1.0, 0.0, 0.0, 1.0, 0.0, 0.0, 0.0, 1.045e-07, -1.0, 0.0, 1.045e-07, -1.0, 0.0, 1.045e-07, -1.0, 0.0, 1.045e-07, -1.0, -0.4361, 0.1074, 0.8935, -0.4361, 0.1074, 0.8935, -0.4361, 0.1074, 0.8935, -0.4361, 0.1074, -0.8935, -0.4361, 0.1074, -0.8935, -0.4361, 0.1074, -0.8935, 0.4361, 0.1074, 0.8935, 0.4361, 0.1074, 0.8935, 0.4361, 0.1074, 0.8935, 0.4361, 0.1074, -0.8935, 0.4361, 0.1074, -0.8935, 0.4361, 0.1074, -0.8935, -0.4386, -9.388e-08, 0.8987, -0.4386, -9.388e-08, 0.8987, -0.4386, -9.388e-08, 0.8987, -0.4386, -9.388e-08, 0.8987, -0.971, 0.2391, 0.0, -0.971, 0.2391, 0.0, -0.971, 0.2391, 0.0, -0.971, 0.2391, 0.0, 0.0, 0.1096, 0.994, 0.0, 0.1096, 0.994, 0.0, 0.1096, 0.994, 0.0, 0.1096, 0.994, 0.4479, 0.32, 0.8348, 0.4479, 0.32, 0.8348, 0.4479, 0.32, 0.8348, 0.4479, 0.32, 0.8348, -0.4479, 0.32, 0.8348, -0.4479, 0.32, 0.8348, -0.4479, 0.32, 0.8348, -0.4479, 0.32, 0.8348, 0.4386, 7.413e-08, -0.8987, 0.4386, 7.413e-08, -0.8987, 0.4386, 7.413e-08, -0.8987, 0.4386, 7.413e-08, -0.8987, 0.971, 0.2391, 0.0, 0.971, 0.2391, 0.0, 0.971, 0.2391, 0.0, 0.971, 0.2391, 0.0, 0.0, 0.1193, 0.9929, 0.0, 0.1193, 0.9929, 0.0, 0.1193, 0.9929, 0.0, 0.1193, 0.9929, 0.0, 0.1193, -0.9929, 0.0, 0.1193, -0.9929, 0.0, 0.1193, -0.9929, 0.0, 0.1193, -0.9929, 0.0, -1.045e-07, 1.0, 0.0, -1.045e-07, 1.0, 0.0, -1.045e-07, 1.0, 0.0, -1.045e-07, 1.0, 0.0, 1.0, 0.0, 0.0, 1.0, 0.0, 0.0, 1.0, 0.0, 0.0, 1.0, 0.0, 0.5392, 0.8422, 0.0, 0.5392, 0.8422, 0.0, 0.5392, 0.8422, 0.0, 0.5392, 0.8422, 0.0, 0.0, 0.0, -1.0, 0.0, 0.0, -1.0, 0.0, 0.0, -1.0, 0.0, 0.0, -1.0, 0.0, 0.0, 1.0, 0.0, 0.0, 1.0, 0.0, 0.0, 1.0, 0.0, 0.0, 1.0, 0.0, 0.7078, -0.7064, 0.0, 0.7078, -0.7064, 0.0, 0.7078, -0.7064, 0.0, 0.7078, -0.7064, 0.3143, 0.747, -0.5859, 0.3143, 0.747, -0.5859, 0.3143, 0.747, -0.5859, 0.3143, 0.747, -0.5859, 0.4386, -9.711e-08, 0.8987, 0.4386, -9.711e-08, 0.8987, 0.4386, -9.711e-08, 0.8987, 0.4386, -9.711e-08, 0.8987, -0.4386, 6.886e-08, -0.8987, -0.4386, 6.886e-08, -0.8987, -0.4386, 6.886e-08, -0.8987, -0.4386, 6.886e-08, -0.8987, -0.3143, 0.747, -0.5859, -0.3143, 0.747, -0.5859, -0.3143, 0.747, -0.5859, -0.3143, 0.747, -0.5859, -1.0, 0.0, 0.0, -1.0, 0.0, 0.0, -1.0, 0.0, 0.0, -1.0, 0.0, 0.0, -0.7574, 0.653, 0.0, -0.7574, 0.653, 0.0, -0.7574, 0.653, 0.0, -0.7574, 0.653, 0.0, 0.7574, 0.653, 0.0, 0.7574, 0.653, 0.0, 0.7574, 0.653, 0.0, 0.7574, 0.653, 0.0, -1.0, 0.0, 0.0, -1.0, 0.0, 0.0, -1.0, 0.0, 0.0, -1.0, 0.0, 0.0, -0.4981, -0.1331, 0.8569, -0.4981, -0.1331, 0.8569, -0.4981, -0.1331, 0.8569, -0.4981, -0.1331, -0.8569, -0.4981, -0.1331, -0.8569, -0.4981, -0.1331, -0.8569, 0.4981, -0.1331, 0.8569, 0.4981, -0.1331, 0.8569, 0.4981, -0.1331, 0.8569, 0.4981, -0.1331, -0.8569, 0.4981, -0.1331, -0.8569, 0.4981, -0.1331, -0.8569, -0.5025, 0.0, -0.8646, -0.5025, 0.0, -0.8646, -0.5025, 0.0, -0.8646, -0.5025, 0.0, -0.8646, -0.9661, -0.2582, 0.0, -0.9661, -0.2582, 0.0, -0.9661, -0.2582, 0.0, -0.9661, -0.2582, 0.0, 4.688e-08, -0.1535, 0.9881, 4.688e-08, -0.1535, 0.9881, 4.688e-08, -0.1535, 0.9881, 4.688e-08, -0.1535, 0.9881, 0.0, -0.0263, -0.9997, 0.0, -0.0263, -0.9997, 0.0, -0.0263, -0.9997, 0.0, -0.0263, -0.9997, 0.9661, -0.2582, 0.0, 0.9661, -0.2582, 0.0, 0.9661, -0.2582, 0.0, 0.9661, -0.2582, 0.0, 0.5025, -4.436e-08, 0.8646, 0.5025, -4.436e-08, 0.8646, 0.5025, -4.436e-08, 0.8646, 0.5025, -4.436e-08, 0.8646, 0.0, -1.192e-07, 1.0, 0.0, -1.192e-07, 1.0, 0.0, -1.192e-07, 1.0, 0.0, -1.192e-07, 1.0, 0.5025, 0.0, -0.8646, 0.5025, 0.0, -0.8646, 0.5025, 0.0, -0.8646, 0.5025, 0.0, -0.8646, -0.5025, -5.915e-08, 0.8646, -0.5025, -5.915e-08, 0.8646, -0.5025, -5.915e-08, 0.8646, -0.5025, -5.915e-08, 0.8646, -0.04808, 0.0, -0.9988, -0.04808, 0.0, -0.9988, -0.04808, 0.0, -0.9988, -0.04808, 0.0, -0.9988, 1.0, 0.0, 0.0, 1.0, 0.0, 0.0, 1.0, 0.0, 0.0, 1.0, 0.0, 0.0, 9.827e-08, -0.06961, -0.9976, 9.827e-08, -0.06961, -0.9976, 9.827e-08, -0.06961, -0.9976, 9.827e-08, -0.06961, -0.9976, 0.1159, -0.1525, -0.9815, 0.1159, -0.1525, -0.9815, 0.1159, -0.1525, -0.9815, 0.1159, -0.1525, -0.9815, 0.04808, 0.0, -0.9988, 0.04808, 0.0, -0.9988, 0.04808, 0.0, -0.9988, 0.04808, 0.0, -0.9988, -0.1159, -0.1525, -0.9815, -0.1159, -0.1525, -0.9815, -0.1159, -0.1525, -0.9815, -0.1159, -0.1525, -0.9815, 0.0, 0.0, -1.0, 0.0, 0.0, -1.0, 0.0, 0.0, -1.0, 0.0, 0.0, -1.0, 0.0, -0.1535, -0.9881, 0.0, -0.1535, -0.9881, 0.0, -0.1535, -0.9881, 0.0, -0.1535, -0.9881, -1.582e-07, 0.0, -1.0, -1.582e-07, 0.0, -1.0, -1.582e-07, 0.0, -1.0, -1.582e-07, 0.0, -1.0, -1.916e-07, -0.1535, -0.9881, -1.916e-07, -0.1535, -0.9881, -1.916e-07, -0.1535, -0.9881, -1.916e-07, -0.1535, -0.9881, 0.607, -0.7946, 0.008761, 0.607, -0.7946, 0.008761, 0.607, -0.7946, 0.008761, 0.607, -0.7946, 0.008761, 0.0, 0.2351, -0.972, 0.0, 0.2351, -0.972, 0.0, 0.2351, -0.972, 0.0, 0.2351, -0.972, -0.637, -0.7708, 0.008499, -0.637, -0.7708, 0.008499, -0.637, -0.7708, 0.008499, -0.637, -0.7708, 0.008499, 0.0, -0.2694, 0.963, 0.0, -0.2694, 0.963, 0.0, -0.2694, 0.963, 0.0, -0.2694, 0.963, 0.0, -0.001284, -1.0, 0.0, -0.001284, -1.0, 0.0, -0.001284, -1.0, 0.0, -0.001284, -1.0, 0.0, -0.05868, -0.9983, 0.0, -0.05868, -0.9983, 0.0, -0.05868, -0.9983, 0.0, -0.05868, -0.9983, 0.3942, -0.01654, -0.9189, 0.3942, -0.01654, -0.9189, 0.3942, -0.01654, -0.9189, 0.3942, -0.01654, -0.9189, -0.3942, -0.01654, -0.9189, -0.3942, -0.01654, -0.9189, -0.3942, -0.01654, -0.9189, -0.3942, -0.01654, -0.9189, 0.0, -0.4049, -0.9144, 0.0, -0.4049, -0.9144, 0.0, -0.4049, -0.9144, 0.0, -0.4049, -0.9144, 0.0, 0.2264, -0.974, 0.0, 0.2264, -0.974, 0.0, 0.2264, -0.974, 0.0, 0.2264, -0.974, -0.9885, -0.1501, 0.02089, -0.9885, -0.1501, 0.02089, -0.9885, -0.1501, 0.02089, -0.9885, -0.1501, 0.02089, 0.0, -0.2412, -0.9705, 0.0, -0.2412, -0.9705, 0.0, -0.2412, -0.9705, 0.0, -0.2412, -0.9705, 6.18e-08, 0.0757, 0.9971, 5.912e-08, 0.07821, 0.9969, 1.422e-07, 0.0, 1.0, 1.422e-07, 0.0, 1.0, -2.171e-08, 0.1535, 0.9881, -2.171e-08, 0.1535, 0.9881, 5.912e-08, 0.07821, 0.9969, 6.18e-08, 0.0757, 0.9971, 0.0, 0.09612, 0.9954, 0.0, 0.1451, 0.9894, 0.0, 0.1451, 0.9894, 0.0, 0.09612, 0.9954, 0.0, 0.09612, 0.9954, 0.0, 0.01556, 0.9999, 0.6807, 0.6791, 0.2747, 0.3017, -0.2904, 0.9081, 0.6807, 0.6791, 0.2747, -0.7103, 0.7038, -0.01095, -0.7103, 0.7038, -0.01095, 0.7103, 0.7038, -0.01095, 0.0, 0.01556, 0.9999, 0.0, 0.01556, 0.9999, 0.0, 0.01556, 0.9999, 0.6807, 0.6791, 0.2747, 0.0, 0.09612, 0.9954, 0.0, 0.09612, 0.9954, 0.3017, -0.2904, 0.9081, -0.3017, -0.2904, 0.9081, 0.0, 0.01556, 0.9999, 0.0, 0.09612, 0.9954, -0.3017, -0.2904, 0.9081, 0.0, 0.01556, 0.9999, 0.0, 0.01556, 0.9999, -0.5745, -0.5706, 0.5868, 0.5745, -0.5706, 0.5868, 0.0, 0.01556, 0.9999, -0.3017, -0.2904, 0.9081, 0.3017, -0.2904, 0.9081, 0.5745, -0.5706, 0.5868, -0.5745, -0.5706, 0.5868, -0.7103, 0.7038, -0.01095, -0.3017, -0.2904, 0.9081, -0.5745, -0.5706, 0.5868, -0.7103, 0.7038, -0.01095, 0.3017, -0.2904, 0.9081, 0.6807, 0.6791, 0.2747, 0.7103, 0.7038, -0.01095, 0.5745, -0.5706, 0.5868])] * 3)])
arm_armature_010 = bpy.data.armatures.new('Armature.010')  # bones are not reproduced

# ---- objects
ob_stapler_open_rigged = bpy.data.objects.new('Stapler_Open_Rigged', arm_armature_010)
ob_stapler_open_000 = bpy.data.objects.new('Stapler_Open.000', me_cube_003)

# ---- transforms, parenting, visibility, modifiers, constraints
ob_stapler_open_rigged.location = (2.856, 4.253, 4.619)
ob_stapler_open_rigged.scale = (0.1668, 0.1668, 0.1668)
ob_stapler_open_rigged.show_in_front = True
ob_stapler_open_rigged.lineart.crease_threshold = 0.0
ob_stapler_open_000.parent = ob_stapler_open_rigged
ob_stapler_open_000.matrix_parent_inverse = Matrix(((5.994, 0.0, 0.0, -17.24), (0.0, 5.994, 0.0, -28.54), (0.0, 0.0, 5.994, -27.69), (0.0, 0.0, 0.0, 1.0)))
ob_stapler_open_000.location = (2.716, 4.759, 4.523)
ob_stapler_open_000.rotation_euler = (-1.571, -0.0, 1.571)
ob_stapler_open_000.scale = (0.6391, 0.6391, 0.6391)
ob_stapler_open_000.color = (0.8, 0.8, 0.8, 1.0)
ob_stapler_open_000.lineart.crease_threshold = 0.0
_vg = ob_stapler_open_000.vertex_groups.new(name='shoulder.R')
_vg = ob_stapler_open_000.vertex_groups.new(name='upper_arm.R')
_vg = ob_stapler_open_000.vertex_groups.new(name='forearm.R')
_vg = ob_stapler_open_000.vertex_groups.new(name='hand.R')
_vg = ob_stapler_open_000.vertex_groups.new(name='palm.01.R')
_vg = ob_stapler_open_000.vertex_groups.new(name='f_index.01.R')
_vg = ob_stapler_open_000.vertex_groups.new(name='f_index.02.R')
_vg = ob_stapler_open_000.vertex_groups.new(name='f_index.03.R')
_vg = ob_stapler_open_000.vertex_groups.new(name='thumb.01.R')
_vg = ob_stapler_open_000.vertex_groups.new(name='thumb.02.R')
_vg = ob_stapler_open_000.vertex_groups.new(name='thumb.03.R')
_vg = ob_stapler_open_000.vertex_groups.new(name='palm.02.R')
_vg = ob_stapler_open_000.vertex_groups.new(name='f_middle.01.R')
_vg = ob_stapler_open_000.vertex_groups.new(name='f_middle.02.R')
_vg = ob_stapler_open_000.vertex_groups.new(name='f_middle.03.R')
_vg = ob_stapler_open_000.vertex_groups.new(name='palm.03.R')
_vg = ob_stapler_open_000.vertex_groups.new(name='f_ring.01.R')
_vg = ob_stapler_open_000.vertex_groups.new(name='f_ring.02.R')
_vg = ob_stapler_open_000.vertex_groups.new(name='f_ring.03.R')
_vg = ob_stapler_open_000.vertex_groups.new(name='palm.04.R')
_vg = ob_stapler_open_000.vertex_groups.new(name='f_pinky.01.R')
_vg = ob_stapler_open_000.vertex_groups.new(name='f_pinky.02.R')
_vg = ob_stapler_open_000.vertex_groups.new(name='f_pinky.03.R')
_vg = ob_stapler_open_000.vertex_groups.new(name='Bone')
for _i, _w in zip([68, 69, 76, 77, 78, 79, 82, 83, 84, 85, 138, 139, 142, 143, 144, 145, 146, 147, 148, 149, 152, 153], [0.2174, 0.226, 0.3108, 0.8697, 0.8538, 0.3299, 0.6973, 0.09189, 0.09664, 0.6232, 0.8159, 0.9332, 0.06912, 0.06517, 0.02832, 0.03869, 0.002987, 0.004343, 0.8612, 0.8751, 0.8959, 0.9463]): _vg.add([_i], _w, 'REPLACE')
_vg = ob_stapler_open_000.vertex_groups.new(name='Bone.001')
_vg = ob_stapler_open_000.vertex_groups.new(name='Bone.002')
for _i, _w in zip([80, 81, 83, 84, 86, 87, 140, 141, 142, 143, 144, 145, 146, 147, 150, 151, 152], [0.9939, 0.9938, 0.8991, 0.8882, 0.9843, 0.9796, 1.003, 0.9961, 0.9213, 0.9279, 0.9561, 0.9509, 0.9722, 0.9707, 0.9848, 0.9756, 0.001639]): _vg.add([_i], _w, 'REPLACE')
_vg = ob_stapler_open_000.vertex_groups.new(name='Bone.003')
for _i, _w in zip([0, 1, 2, 3, 4, 5, 6, 7, 8, 9, 10, 11, 12, 13, 14, 15, 16, 17, 18, 19, 21, 27, 28, 29, 30, 31, 32, 33, 44, 45, 46, 47, 48, 49, 51, 52], [1.056, 1.044, 1.044, 1.025, 1.041, 1.073, 1.034, 1.057, 0.8658, 0.8789, 0.8966, 0.8934, 0.9059, 0.9053, 1.034, 1.032, 1.055, 1.05, 1.055, 1.049, 0.302, 0.3103, 0.9877, 0.9856, 1.015, 0.9987, 1.002, 1.015, 0.9988, 0.9904, 0.8785, 0.941, 0.9508, 0.8834, 0.06912, 0.07056]): _vg.add([_i], _w, 'REPLACE')
_vg = ob_stapler_open_000.vertex_groups.new(name='Bone.004')
for _i, _w in zip([0, 1, 2, 3, 4, 5, 6, 7, 8, 9, 10, 11, 12, 13, 14, 15, 16, 17, 18, 19, 20, 21, 22, 23, 24, 25, 26, 27, 28, 29, 30, 31, 32, 33, 34, 36, 40, 41, 44, 45, 46, 47, 48, 49, 51, 52], [0.1046, 0.09628, 0.1034, 0.09594, 0.1059, 0.1052, 0.09202, 0.09341, 0.1072, 0.09654, 0.07294, 0.08508, 0.06002, 0.07601, 0.1182, 0.1169, 0.1079, 0.1014, 0.09627, 0.09604, 0.1117, 0.1285, 0.06431, 0.05281, 0.08005, 0.02835, 0.05444, 0.1019, 0.1009, 0.09993, 0.1004, 0.09286, 0.09334, 0.0952, 0.004617, 0.001585, 0.006758, 0.01957, 0.09284, 0.09606, 0.08955, 0.08999, 0.08413, 0.08456, 0.009766, 0.003158]): _vg.add([_i], _w, 'REPLACE')
_vg = ob_stapler_open_000.vertex_groups.new(name='Bone.005')
for _i, _w in zip([8, 10, 12, 20, 21, 22, 23, 24, 25, 26, 27, 34, 35, 36, 37, 38, 39, 40, 41, 42, 43, 46, 49, 50, 51, 52, 53, 54, 55, 56, 57, 58, 59, 60, 61, 62, 63], [0.004078, 0.01099, 0.01809, 0.8845, 0.5696, 0.9534, 0.9551, 0.9106, 0.9653, 0.9595, 0.5879, 0.9533, 0.9732, 0.9696, 0.9558, 0.9723, 0.9777, 0.9745, 0.9699, 0.9867, 0.9892, 0.0139, 0.01403, 0.9842, 0.901, 0.9029, 0.982, 0.9905, 0.9924, 1.0, 1.0, 1.0, 1.0, 1.0, 1.0, 1.0, 1.0]): _vg.add([_i], _w, 'REPLACE')
_vg = ob_stapler_open_000.vertex_groups.new(name='Bone.006')
for _i, _w in zip([64, 65, 66, 67, 68, 69, 70, 71, 72, 73, 74, 75, 76, 77, 78, 79, 82, 85, 104, 105, 107, 108, 109, 112, 113, 114, 115, 116, 117, 118, 119, 120, 121, 122, 123, 124, 125, 126, 127, 128, 129, 130, 132, 133, 134, 135, 136, 137, 138, 139, 148, 149, 152, 153], [0.9796, 0.9851, 0.9866, 0.9809, 0.7815, 0.7724, 0.9765, 0.9817, 0.9761, 0.9821, 0.9715, 0.9725, 0.6887, 0.1305, 0.1426, 0.6681, 0.2979, 0.3645, 0.02413, 0.02149, 0.00081, 0.01725, 0.01276, 0.966, 0.9003, 0.8996, 0.9013, 0.8984, 0.9746, 0.9083, 0.907, 0.9718, 0.9769, 0.9204, 0.9173, 0.06459, 0.01845, 0.05965, 0.03497, 0.0641, 0.05173, 0.06022, 0.8745, 0.9487, 0.9572, 0.8801, 0.1699, 0.1603, 0.1668, 0.06052, 0.1147, 0.1044, 0.07825, 0.03088]): _vg.add([_i], _w, 'REPLACE')
_vg = ob_stapler_open_000.vertex_groups.new(name='Bone.007')
for _i, _w in zip([104, 105, 106, 107, 108, 109, 110, 111, 112, 113, 114, 115, 116, 118, 119, 122, 123, 124, 125, 126, 127, 128, 129, 130, 131, 132, 133, 134, 135, 136, 137], [0.9392, 0.9403, 0.9552, 0.9512, 0.9444, 0.9468, 0.966, 0.9606, 0.007469, 0.09699, 0.09785, 0.09713, 0.1005, 0.08959, 0.09073, 0.07868, 0.08138, 0.918, 0.9488, 0.9241, 0.9437, 0.9178, 0.9318, 0.9243, 0.9668, 0.1243, 0.04919, 0.03296, 0.1192, 0.8227, 0.8336]): _vg.add([_i], _w, 'REPLACE')
_vg = ob_stapler_open_000.vertex_groups.new(name='Bone.008')
for _i, _w in zip([88, 89, 90, 91, 92, 93, 94, 95, 96, 97, 98, 99, 100, 101, 102, 103], [0.9744, 0.9922, 0.9748, 0.9932, 0.9767, 0.9768, 0.9768, 0.977, 0.9932, 0.9788, 0.9947, 0.979, 0.9953, 0.997, 0.9976, 0.996]): _vg.add([_i], _w, 'REPLACE')
_m = ob_stapler_open_000.modifiers.new('Armature', 'ARMATURE')
_m = ob_stapler_open_000.modifiers.new('Armature.001', 'ARMATURE')
_m.object = ob_stapler_open_rigged

# ---- collection membership
col_collection_1.objects.link(ob_stapler_open_rigged)
col_collection_1.objects.link(ob_stapler_open_000)
col_collection_2.objects.link(ob_stapler_open_000)
col_collection_3.objects.link(ob_stapler_open_000)
col_collection_4.objects.link(ob_stapler_open_000)
col_collection_5.objects.link(ob_stapler_open_000)
col_collection_6.objects.link(ob_stapler_open_000)
col_collection_7.objects.link(ob_stapler_open_000)
col_collection_8.objects.link(ob_stapler_open_000)
col_collection_9.objects.link(ob_stapler_open_000)
col_collection_10.objects.link(ob_stapler_open_000)
col_collection_11.objects.link(ob_stapler_open_000)
col_collection_12.objects.link(ob_stapler_open_000)
col_collection_13.objects.link(ob_stapler_open_000)
col_collection_14.objects.link(ob_stapler_open_000)
col_collection_15.objects.link(ob_stapler_open_000)
col_collection_16.objects.link(ob_stapler_open_000)
col_collection_17.objects.link(ob_stapler_open_000)
col_collection_18.objects.link(ob_stapler_open_000)
col_collection_19.objects.link(ob_stapler_open_000)
col_collection_20.objects.link(ob_stapler_open_000)

# ---- scene / render settings (as saved in the file)
scene.frame_start = 1; scene.frame_end = 120; scene.frame_set(0)
scene.render.engine = 'CYCLES'
scene.render.image_settings.color_mode = 'RGB'
scene.render.image_settings.compression = 90
scene.render.resolution_x = 800
scene.render.resolution_y = 800
scene.render.dither_intensity = 0.0
scene.render.bake_margin = 2
scene.render.bake_bias = 0.0
scene.cycles.use_denoising = False
scene.cycles.samples = 10
scene.cycles.sampling_pattern = 'TABULATED_SOBOL'
scene.cycles.light_sampling_threshold = 0.0
scene.cycles.use_adaptive_sampling = False
scene.cycles.use_light_tree = False
scene.cycles.blur_glossy = 0.0
scene.cycles.volume_bounces = 1
scene.cycles.pixel_filter_type = 'GAUSSIAN'
scene.cycles.sample_clamp_indirect = 0.0
scene.view_settings.view_transform = 'Standard'
bpy.context.view_layer.update()

# ---- added for rendering (the .blend has no active camera and no usable light): camera, sun
cam_auto = bpy.data.cameras.new('AutoCamera')
cam_auto.lens = 50.0
cam_auto.sensor_width = 36.0
cam_auto.clip_end = 1000.0
ob_auto_camera = bpy.data.objects.new('AutoCamera', cam_auto)
scene.collection.objects.link(ob_auto_camera)
ob_auto_camera.location = (4.05592, 2.74934, 5.43383)
ob_auto_camera.rotation_euler = (1.09748, -7.21219e-08, 0.694738)
scene.camera = ob_auto_camera
light_auto_sun = bpy.data.lights.new('AutoSun', 'SUN')
light_auto_sun.energy = 3.0
light_auto_sun.angle = 0.0523599
ob_auto_sun = bpy.data.objects.new('AutoSun', light_auto_sun)
scene.collection.objects.link(ob_auto_sun)
ob_auto_sun.rotation_euler = (0.872665, 0.174533, 0.523599)
bpy.context.view_layer.update()
